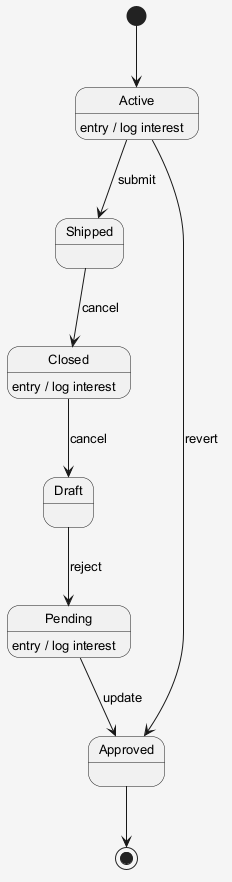

The diagram above was rendered by PlantUML. Its source (embedded in the PNG):
@startuml
skinparam shadowing false
skinparam backgroundColor #F5F5F5
skinparam defaultFontSize 13
[*] --> Active
Active --> Shipped : submit
Active : entry / log interest
Shipped --> Closed : cancel
Closed --> Draft : cancel
Closed : entry / log interest
Draft --> Pending : reject
Pending --> Approved : update
Pending : entry / log interest
Active --> Approved : revert
Approved --> [*]
@enduml